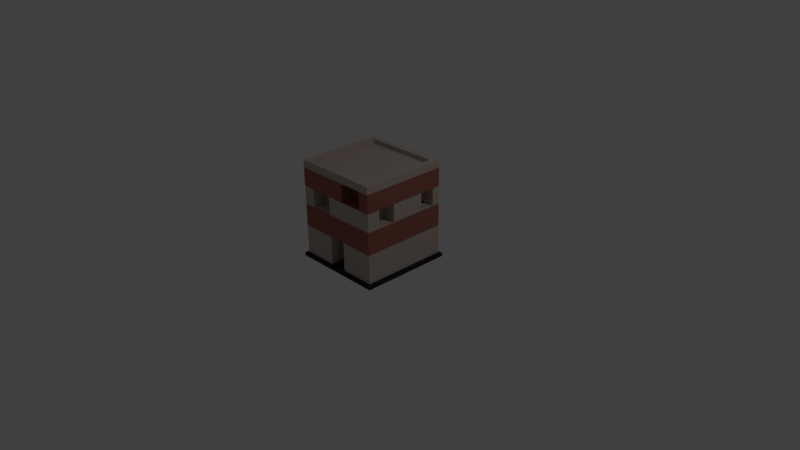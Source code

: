 # Source: House1.blend  (saved by Blender 2.77.0; exported with 4.5.12 LTS)
import bpy
from mathutils import Matrix  # noqa: F401  (used for matrix-valued properties, if any)

bpy.ops.wm.read_factory_settings(use_empty=True)
scene = bpy.context.scene
scene.name = 'Scene'

# ---- collections
col_collection_1 = bpy.data.collections.new('Collection 1'); scene.collection.children.link(col_collection_1)

# ---- materials (node trees are filled in below, after node groups)
mat_concrete = bpy.data.materials.new('Concrete')
mat_concrete.alpha_threshold = 0.0
mat_concrete.diffuse_color = (0.5382, 0.4481, 0.3934, 1.0)
mat_concrete.roughness = 0.5
mat_concrete.line_color = (0.0, 0.0, 0.0, 1.0)
mat_stonebase = bpy.data.materials.new('StoneBase')
mat_stonebase.alpha_threshold = 0.0
mat_stonebase.diffuse_color = (0.07227, 0.05448, 0.1144, 1.0)
mat_stonebase.roughness = 0.5
mat_concrete2 = bpy.data.materials.new('Concrete2')
mat_concrete2.alpha_threshold = 0.0
mat_concrete2.diffuse_color = (0.3564, 0.1274, 0.09531, 1.0)
mat_concrete2.roughness = 0.5

# ---- material node trees
mat_stonebase.use_nodes = True; mat_stonebase.node_tree.nodes.clear()
_N = mat_stonebase.node_tree.nodes; _L = mat_stonebase.node_tree.links
n0 = _N.new('ShaderNodeOutputMaterial'); n0.name = 'Material Output'; n0.location = (300, 300)
n1 = _N.new('ShaderNodeBsdfDiffuse'); n1.name = 'Diffuse BSDF'; n1.location = (10, 300)
n1.inputs[0].default_value = (0.02531, 0.02203, 0.03741, 1.0)
_L.new(n1.outputs[0], n0.inputs[0])
n0.is_active_output = True
mat_concrete2.use_nodes = True; mat_concrete2.node_tree.nodes.clear()
_N = mat_concrete2.node_tree.nodes; _L = mat_concrete2.node_tree.links
n0 = _N.new('ShaderNodeOutputMaterial'); n0.name = 'Material Output'; n0.location = (300, 300)
n1 = _N.new('ShaderNodeBsdfDiffuse'); n1.name = 'Diffuse BSDF'; n1.location = (10, 300)
n1.inputs[0].default_value = (0.3588, 0.1262, 0.09566, 1.0)
_L.new(n1.outputs[0], n0.inputs[0])
n0.is_active_output = True

# ---- world
world_world = bpy.data.worlds.new('World'); scene.world = world_world
world_world.color = (0.05088, 0.05088, 0.05088)
world_world.use_sun_shadow = False
world_world.sun_shadow_jitter_overblur = 0.0
world_world.cycles.sampling_method = 'MANUAL'

# ---- cameras
cam_camera = bpy.data.cameras.new('Camera')
cam_camera.clip_end = 100.0
cam_camera.lens = 35.0
cam_camera.sensor_width = 32.0
cam_camera.sensor_height = 18.0
cam_camera.ortho_scale = 7.314
cam_camera.dof.focus_distance = 0.0

# ---- lights
light_lamp = bpy.data.lights.new('Lamp', 'POINT')
light_lamp.transmission_factor = 0.0
light_lamp.cutoff_distance = 30.0
light_lamp.energy = 100.0
light_lamp.shadow_buffer_clip_start = 1.001
light_lamp.shadow_soft_size = 0.1
light_lamp.shadow_maximum_resolution = 0.006
light_lamp.use_absolute_resolution = True

# ---- meshes
me_cube = bpy.data.meshes.new('Cube')
me_cube.from_pydata([(0.5857, 0.5857, 0.03414), (0.5857, -0.5857, 0.03414), (-0.5857, -0.5857, 0.03414), (-0.5857, 0.5857, 0.03414), (0.5035, 0.5035, 1.247), (0.5035, -0.5035, 1.247), (-0.5035, -0.5035, 1.247), (-0.5035, 0.5035, 1.247), (0.5857, 0.5857, 0.4164), (0.5857, -0.5857, 0.4164), (-0.5857, -0.5857, 0.4164), (-0.5857, 0.5857, 0.4164), (0.5857, 0.5857, 0.7199), (0.5857, -0.5857, 0.7199), (-0.5857, -0.5857, 0.7199), (-0.5857, 0.5857, 0.7199), (0.5857, 0.5857, 0.9578), (0.5857, -0.5857, 0.9578), (-0.5857, -0.5857, 0.9578), (-0.5857, 0.5857, 0.9578), (0.5857, 0.5857, 1.206), (0.5857, -0.5857, 1.206), (-0.5857, 0.5857, 1.206), (-0.5857, -0.5857, 1.206), (0.5857, 0.5857, 1.306), (0.5857, -0.5857, 1.306), (-0.5857, 0.5857, 1.306), (-0.5857, -0.5857, 1.306), (0.5035, 0.5035, 1.306), (0.5035, -0.5035, 1.306), (-0.5035, 0.5035, 1.306), (-0.5035, -0.5035, 1.306), (0.118, 0.5857, 0.03414), (-0.118, 0.5857, 0.03414), (0.118, -0.5857, 0.03414), (-0.118, -0.5857, 0.03414), (0.118, 0.5857, 1.206), (-0.118, 0.5857, 1.206), (0.118, -0.5857, 1.206), (-0.118, -0.5857, 1.206), (0.118, 0.5857, 0.4164), (-0.118, 0.5857, 0.4164), (0.118, -0.5857, 0.4164), (-0.118, -0.5857, 0.4164), (0.118, 0.5857, 0.7199), (-0.118, 0.5857, 0.7199), (0.118, -0.5857, 0.7199), (-0.118, -0.5857, 0.7199), (0.118, 0.5857, 0.9578), (-0.118, 0.5857, 0.9578), (0.118, -0.5857, 0.9578), (-0.118, -0.5857, 0.9578), (0.1014, 0.5035, 1.247), (-0.1014, 0.5035, 1.247), (0.1014, -0.5035, 1.247), (-0.1014, -0.5035, 1.247), (0.118, 0.5857, 1.306), (-0.118, 0.5857, 1.306), (0.118, -0.5857, 1.306), (-0.118, -0.5857, 1.306), (0.1014, 0.5035, 1.306), (-0.1014, 0.5035, 1.306), (0.1014, -0.5035, 1.306), (-0.1014, -0.5035, 1.306), (0.6237, 0.6237, 0.02154), (0.6237, -0.6237, 0.02154), (-0.1256, 0.6237, 0.02154), (-0.6237, 0.6237, 0.02154), (-0.1256, -0.6237, 0.02154), (-0.6237, -0.6237, 0.02154), (0.1256, 0.6237, 0.02154), (0.1256, -0.6237, 0.02154), (0.6237, 0.6237, -0.02031), (0.6237, -0.6237, -0.02031), (-0.1256, 0.6237, -0.02031), (-0.6237, 0.6237, -0.02031), (-0.1256, -0.6237, -0.02031), (-0.6237, -0.6237, -0.02031), (0.1256, 0.6237, -0.02031), (0.1256, -0.6237, -0.02031), (0.118, -0.1222, 0.03414), (-0.118, -0.1222, 0.03414), (0.118, -0.1222, 0.4164), (-0.118, -0.1222, 0.4164), (0.5857, -0.4094, 0.03414), (-0.5857, -0.4094, 0.03414), (0.5857, -0.4094, 1.206), (-0.5857, -0.4094, 1.206), (-0.5857, -0.4094, 0.4164), (0.5857, -0.4094, 0.4164), (-0.5857, -0.4094, 0.7199), (0.5857, -0.4094, 0.7199), (-0.5857, -0.4094, 0.9578), (0.5857, -0.4094, 0.9578), (0.5035, -0.3519, 1.247), (-0.5035, -0.3519, 1.247), (0.5857, -0.4094, 1.306), (-0.5857, -0.4094, 1.306), (0.5035, -0.3519, 1.306), (-0.5035, -0.3519, 1.306), (0.1014, -0.3519, 1.247), (-0.1014, -0.3519, 1.247), (0.6237, -0.4359, 0.02154), (-0.6237, -0.4359, 0.02154), (0.6237, -0.4359, -0.02031), (-0.6237, -0.4359, -0.02031), (0.1256, -0.4359, -0.02031), (-0.1256, -0.4359, -0.02031), (-0.5857, -0.172, 0.03414), (-0.5857, -0.172, 1.206), (-0.5857, -0.172, 0.4164), (-0.5857, -0.172, 0.7199), (-0.5857, -0.172, 0.9578), (-0.5035, -0.1479, 1.247), (-0.5857, -0.172, 1.306), (-0.5035, -0.1479, 1.306), (-0.6237, -0.1832, 0.02154), (-0.6237, -0.1832, -0.02031), (0.1256, -0.1832, -0.02031), (-0.1256, -0.1832, -0.02031), (0.5857, -0.172, 0.03414), (0.5857, -0.172, 1.206), (0.5857, -0.172, 0.4164), (0.5857, -0.172, 0.7199), (0.5857, -0.172, 0.9578), (0.5035, -0.1479, 1.247), (0.5857, -0.172, 1.306), (0.5035, -0.1479, 1.306), (0.1014, -0.1479, 1.247), (-0.1014, -0.1479, 1.247), (0.6237, -0.1832, 0.02154), (0.6237, -0.1832, -0.02031), (-0.5857, 0.4817, 0.03414), (-0.5857, 0.4817, 1.206), (-0.5857, 0.4817, 0.4164), (-0.5857, 0.4817, 0.7199), (-0.5857, 0.4817, 0.9578), (-0.5035, 0.4141, 1.247), (-0.5857, 0.4817, 1.306), (-0.5035, 0.4141, 1.306), (-0.6237, 0.5129, 0.02154), (-0.6237, 0.5129, -0.02031), (0.1256, 0.5129, -0.02031), (-0.1256, 0.5129, -0.02031), (0.5857, 0.4817, 0.03414), (0.5857, 0.4817, 1.206), (0.5857, 0.4817, 0.4164), (0.5857, 0.4817, 0.7199), (0.5857, 0.4817, 0.9578), (0.5035, 0.4141, 1.247), (0.5857, 0.4817, 1.306), (0.5035, 0.4141, 1.306), (0.1014, 0.4141, 1.247), (-0.1014, 0.4141, 1.247), (0.6237, 0.5129, 0.02154), (0.6237, 0.5129, -0.02031), (0.5857, 0.2833, 0.03414), (0.5857, 0.2833, 1.206), (0.5857, 0.2833, 0.4164), (0.5857, 0.2833, 0.7199), (0.5857, 0.2833, 0.9578), (0.5035, 0.2435, 1.247), (0.5857, 0.2833, 1.306), (0.5035, 0.2435, 1.306), (0.1014, 0.2435, 1.247), (-0.1014, 0.2435, 1.247), (0.6237, 0.3016, 0.02154), (0.6237, 0.3016, -0.02031), (-0.5857, 0.2833, 0.03414), (-0.5857, 0.2833, 1.206), (-0.5857, 0.2833, 0.4164), (-0.5857, 0.2833, 0.7199), (-0.5857, 0.2833, 0.9578), (-0.5035, 0.2435, 1.247), (-0.5857, 0.2833, 1.306), (-0.5035, 0.2435, 1.306), (-0.6237, 0.3016, 0.02154), (-0.6237, 0.3016, -0.02031), (0.1256, 0.3016, -0.02031), (-0.1256, 0.3016, -0.02031), (0.3973, -0.172, 0.7199), (0.3973, -0.4094, 0.7199), (0.3973, -0.172, 0.9578), (0.3973, -0.4094, 0.9578), (0.3973, 0.4817, 0.9578), (0.3973, 0.4817, 0.7199), (0.3973, 0.2833, 0.7199), (0.3973, 0.2833, 0.9578), (-0.4583, -0.4094, 0.7199), (-0.4583, -0.4094, 0.4164), (-0.4583, -0.4094, 1.206), (-0.4583, -0.4094, 0.9578), (-0.4583, -0.172, 1.206), (-0.4583, -0.172, 0.4164), (-0.4583, -0.172, 0.7199), (-0.4583, -0.172, 0.9578), (-0.4583, 0.2833, 0.7199), (-0.4583, 0.4817, 0.7199), (-0.4583, 0.2833, 0.9578), (-0.4583, 0.4817, 0.9578), (0.4373, 0.5857, 0.03414), (0.4373, -0.5857, 0.03414), (0.4373, 0.5857, 1.206), (0.4373, -0.5857, 1.206), (0.4373, 0.5857, 0.4164), (0.4373, -0.5857, 0.4164), (0.4373, 0.5857, 0.7199), (0.4373, -0.5857, 0.7199), (0.4373, 0.5857, 0.9578), (0.4373, -0.5857, 0.9578), (0.3759, 0.5035, 1.247), (0.3759, -0.5035, 1.247), (0.4373, 0.5857, 1.306), (0.4373, -0.5857, 1.306), (0.3759, 0.5035, 1.306), (0.3759, -0.5035, 1.306), (0.4656, 0.6237, 0.02154), (0.4656, -0.6237, 0.02154), (0.4656, 0.6237, -0.02031), (0.4656, -0.6237, -0.02031), (0.4656, -0.4359, -0.02031), (0.3759, -0.3519, 1.247), (0.3759, -0.1479, 1.247), (0.4656, -0.1832, -0.02031), (0.4656, 0.5129, -0.02031), (0.3759, 0.4141, 1.247), (0.4656, 0.3016, -0.02031), (0.3759, 0.2435, 1.247), (-0.4257, 0.5857, 0.03414), (-0.4257, -0.5857, 0.03414), (-0.4257, 0.5857, 1.206), (-0.4257, -0.5857, 1.206), (-0.4257, 0.5857, 0.4164), (-0.4257, -0.5857, 0.4164), (-0.4257, 0.5857, 0.7199), (-0.4257, -0.5857, 0.7199), (-0.4257, 0.5857, 0.9578), (-0.4257, -0.5857, 0.9578), (-0.3659, 0.5035, 1.247), (-0.3659, -0.5035, 1.247), (-0.4257, 0.5857, 1.306), (-0.4257, -0.5857, 1.306), (-0.3659, 0.5035, 1.306), (-0.3659, -0.5035, 1.306), (-0.4533, 0.6237, 0.02154), (-0.4533, -0.6237, 0.02154), (-0.4533, 0.6237, -0.02031), (-0.4533, -0.6237, -0.02031), (-0.4533, -0.4359, -0.02031), (-0.3659, -0.3519, 1.247), (-0.3659, -0.1479, 1.247), (-0.4533, -0.1832, -0.02031), (-0.4533, 0.5129, -0.02031), (-0.3659, 0.4141, 1.247), (-0.4533, 0.3016, -0.02031), (-0.3659, 0.2435, 1.247), (0.118, 0.4, 1.206), (-0.118, 0.4, 1.206), (0.4373, 0.4, 0.4164), (0.118, 0.4, 0.4164), (0.4373, 0.4, 0.7199), (0.118, 0.4, 0.7199), (0.118, 0.4, 0.9578), (-0.118, 0.4, 0.9578), (-0.118, 0.4, 0.4164), (-0.118, 0.4, 0.7199), (-0.4257, 0.4, 0.4164), (-0.4257, 0.4, 0.7199), (0.4373, -0.3989, 1.206), (0.118, -0.3989, 1.206), (0.4373, -0.3989, 0.9578), (0.118, -0.3989, 0.9578), (-0.118, -0.3989, 0.9578), (-0.118, -0.3989, 0.7199), (-0.4257, -0.3989, 0.7199), (-0.4257, -0.3989, 0.9578)], [], [(132, 3, 67, 140), (249, 95, 6, 239), (93, 86, 21, 17), (237, 231, 23, 18), (136, 133, 22, 19), (232, 228, 3, 11), (234, 232, 11, 15), (132, 134, 11, 3), (229, 233, 10, 2), (84, 89, 9, 1), (236, 234, 15, 19), (134, 135, 15, 11), (233, 235, 14, 10), (89, 91, 13, 9), (230, 236, 19, 22), (135, 136, 19, 15), (235, 237, 18, 14), (91, 93, 17, 13), (203, 21, 25, 213), (94, 5, 29, 98), (239, 6, 31, 243), (230, 22, 26, 240), (98, 29, 25, 96), (214, 28, 24, 212), (243, 31, 27, 241), (139, 30, 26, 138), (145, 20, 24, 150), (137, 7, 30, 139), (210, 4, 28, 214), (87, 23, 27, 97), (238, 53, 61, 242), (53, 52, 60, 61), (215, 62, 58, 213), (62, 63, 59, 58), (242, 61, 57, 240), (61, 60, 56, 57), (202, 36, 56, 212), (36, 37, 57, 56), (211, 54, 62, 215), (54, 55, 63, 62), (231, 39, 59, 241), (39, 38, 58, 59), (207, 209, 50, 46), (46, 50, 51, 47), (202, 208, 48, 36), (40, 44, 261, 259), (205, 207, 46, 42), (42, 46, 47, 43), (208, 206, 44, 48), (48, 44, 45, 49), (201, 205, 42, 34), (42, 43, 83, 82), (49, 37, 257, 263), (44, 40, 41, 45), (204, 200, 32, 40), (40, 32, 33, 41), (38, 50, 271, 269), (50, 38, 39, 51), (221, 100, 54, 211), (100, 101, 55, 54), (200, 0, 64, 216), (201, 34, 71, 217), (245, 69, 77, 247), (216, 64, 72, 218), (217, 71, 79, 219), (229, 2, 69, 245), (228, 33, 66, 244), (34, 35, 68, 71), (33, 32, 70, 66), (84, 1, 65, 102), (248, 247, 77, 105), (220, 219, 79, 106), (106, 79, 76, 107), (102, 65, 73, 104), (71, 68, 76, 79), (66, 70, 78, 74), (140, 67, 75, 141), (244, 66, 74, 246), (80, 82, 83, 81), (43, 35, 81, 83), (35, 34, 80, 81), (34, 42, 82, 80), (69, 103, 105, 77), (130, 102, 104, 131), (118, 106, 107, 119), (223, 220, 106, 118), (251, 248, 105, 117), (120, 84, 102, 130), (128, 129, 101, 100), (222, 128, 100, 221), (109, 87, 97, 114), (6, 95, 99, 31), (21, 86, 96, 25), (31, 99, 97, 27), (127, 98, 96, 126), (125, 94, 98, 127), (124, 93, 183, 182), (14, 18, 92, 90), (122, 123, 91, 89), (10, 14, 90, 88), (120, 122, 89, 84), (2, 10, 88, 85), (18, 23, 87, 92), (124, 121, 86, 93), (250, 113, 95, 249), (2, 85, 103, 69), (255, 173, 113, 250), (160, 157, 121, 124), (156, 158, 122, 120), (158, 159, 123, 122), (159, 160, 124, 123), (161, 125, 127, 163), (163, 127, 126, 162), (169, 109, 114, 174), (227, 164, 128, 222), (164, 165, 129, 128), (156, 120, 130, 166), (254, 251, 117, 177), (226, 223, 118, 178), (178, 118, 119, 179), (166, 130, 131, 167), (103, 116, 117, 105), (95, 113, 115, 99), (86, 121, 126, 96), (99, 115, 114, 97), (90, 92, 112, 111), (135, 171, 196, 197), (85, 88, 110, 108), (88, 90, 188, 189), (85, 108, 116, 103), (64, 154, 155, 72), (78, 142, 143, 74), (218, 224, 142, 78), (246, 252, 141, 75), (0, 144, 154, 64), (52, 53, 153, 152), (210, 52, 152, 225), (22, 133, 138, 26), (28, 151, 150, 24), (4, 149, 151, 28), (12, 16, 148, 147), (8, 12, 147, 146), (0, 8, 146, 144), (16, 20, 145, 148), (238, 7, 137, 253), (176, 140, 141, 177), (173, 137, 139, 175), (157, 145, 150, 162), (175, 139, 138, 174), (111, 110, 193, 194), (170, 171, 135, 134), (168, 170, 134, 132), (172, 169, 133, 136), (168, 132, 140, 176), (108, 168, 176, 116), (112, 109, 169, 172), (108, 110, 170, 168), (110, 111, 171, 170), (111, 112, 172, 171), (115, 175, 174, 114), (121, 157, 162, 126), (113, 173, 175, 115), (116, 176, 177, 117), (154, 166, 167, 155), (142, 178, 179, 143), (224, 226, 178, 142), (252, 254, 177, 141), (144, 156, 166, 154), (152, 153, 165, 164), (225, 152, 164, 227), (133, 169, 174, 138), (151, 163, 162, 150), (149, 161, 163, 151), (147, 148, 184, 185), (146, 147, 159, 158), (144, 146, 158, 156), (148, 145, 157, 160), (253, 137, 173, 255), (180, 182, 183, 181), (185, 184, 187, 186), (91, 123, 180, 181), (148, 160, 187, 184), (93, 91, 181, 183), (123, 124, 182, 180), (159, 147, 185, 186), (160, 159, 186, 187), (189, 188, 194, 193), (191, 190, 192, 195), (196, 198, 199, 197), (112, 92, 191, 195), (172, 136, 199, 198), (87, 109, 192, 190), (171, 172, 198, 196), (109, 112, 195, 192), (110, 88, 189, 193), (136, 135, 197, 199), (92, 87, 190, 191), (90, 111, 194, 188), (149, 225, 227, 161), (155, 167, 226, 224), (4, 210, 225, 149), (72, 155, 224, 218), (167, 131, 223, 226), (161, 227, 222, 125), (125, 222, 221, 94), (131, 104, 220, 223), (104, 73, 219, 220), (65, 217, 219, 73), (70, 216, 218, 78), (1, 201, 217, 65), (32, 200, 216, 70), (94, 221, 211, 5), (17, 21, 203, 209), (8, 0, 200, 204), (12, 8, 204, 206), (1, 9, 205, 201), (16, 12, 206, 208), (9, 13, 207, 205), (20, 16, 208, 202), (13, 17, 209, 207), (5, 211, 215, 29), (20, 202, 212, 24), (29, 215, 213, 25), (52, 210, 214, 60), (60, 214, 212, 56), (38, 203, 213, 58), (153, 253, 255, 165), (143, 179, 254, 252), (53, 238, 253, 153), (74, 143, 252, 246), (179, 119, 251, 254), (165, 255, 250, 129), (129, 250, 249, 101), (119, 107, 248, 251), (67, 244, 246, 75), (107, 76, 247, 248), (3, 228, 244, 67), (35, 229, 245, 68), (68, 245, 247, 76), (23, 231, 241, 27), (30, 242, 240, 26), (7, 238, 242, 30), (63, 243, 241, 59), (37, 230, 240, 57), (55, 239, 243, 63), (235, 47, 273, 274), (37, 49, 236, 230), (43, 47, 235, 233), (49, 45, 234, 236), (35, 43, 233, 229), (206, 204, 258, 260), (41, 33, 228, 232), (51, 39, 231, 237), (101, 249, 239, 55), (256, 262, 263, 257), (260, 258, 259, 261), (265, 264, 266, 267), (48, 49, 263, 262), (234, 45, 265, 267), (45, 41, 264, 265), (204, 40, 259, 258), (41, 232, 266, 264), (37, 36, 256, 257), (36, 48, 262, 256), (44, 206, 260, 261), (232, 234, 267, 266), (270, 268, 269, 271), (273, 272, 275, 274), (47, 51, 272, 273), (237, 235, 274, 275), (203, 38, 269, 268), (209, 203, 268, 270), (50, 209, 270, 271), (51, 237, 275, 272)])
me_cube.polygons.foreach_set('material_index', [1, 0, 2, 2, 2, 0, 2, 0, 0, 0, 0, 2, 2, 2, 2, 0, 0, 0, 0, 0, 0, 0, 0, 0, 0, 0, 0, 0, 0, 0, 0, 0, 0, 0, 0, 0, 0, 0, 0, 0, 0, 0, 0, 0, 2, 2, 2, 2, 0, 0, 0, 0, 2, 2, 0, 0, 2, 2, 0, 0, 1, 1, 1, 1, 1, 1, 1, 1, 1, 1, 1, 1, 1, 1, 1, 1, 1, 1, 0, 0, 1, 0, 1, 1, 1, 1, 1, 1, 0, 0, 0, 0, 0, 0, 0, 0, 0, 0, 2, 2, 0, 0, 2, 2, 0, 1, 0, 2, 0, 2, 0, 0, 0, 0, 0, 0, 1, 1, 1, 1, 1, 1, 0, 0, 0, 0, 0, 0, 2, 1, 1, 1, 1, 1, 1, 0, 0, 0, 0, 0, 0, 2, 0, 2, 0, 1, 0, 0, 0, 2, 2, 0, 2, 1, 1, 2, 0, 2, 0, 0, 0, 0, 1, 1, 1, 1, 1, 1, 0, 0, 0, 0, 0, 0, 2, 0, 2, 0, 0, 0, 0, 0, 0, 0, 0, 0, 2, 2, 0, 2, 0, 2, 0, 2, 2, 0, 2, 2, 0, 1, 0, 1, 1, 0, 0, 1, 1, 1, 1, 1, 1, 0, 2, 0, 2, 0, 0, 2, 2, 0, 0, 0, 0, 0, 0, 0, 0, 1, 0, 1, 1, 0, 0, 1, 1, 1, 1, 1, 1, 0, 0, 0, 0, 0, 0, 0, 2, 2, 0, 0, 2, 0, 2, 0, 2, 2, 2, 2, 2, 2, 2, 2, 2, 2, 2, 2, 2, 0, 0, 0, 2, 2, 2, 0])
me_cube.materials.append(mat_concrete)
me_cube.materials.append(mat_stonebase)
me_cube.materials.append(mat_concrete2)
me_cube.use_remesh_preserve_volume = False
me_cube.use_remesh_preserve_attributes = False
me_cube.use_mirror_vertex_groups = False
me_cube.update()

# ---- objects
ob_cube = bpy.data.objects.new('Cube', me_cube)
ob_lamp = bpy.data.objects.new('Lamp', light_lamp)
ob_camera = bpy.data.objects.new('Camera', cam_camera)

# ---- transforms, parenting, visibility, modifiers, constraints
ob_cube.location = (0.0, 0.0, 0.0)
ob_cube.lock_rotations_4d = False
ob_cube.empty_display_type = 'ARROWS'
ob_cube.lineart.crease_threshold = 0.0
ob_lamp.location = (4.076, 1.005, 5.904)
ob_lamp.rotation_euler = (0.6503, 0.05522, 1.866)
ob_lamp.lock_rotations_4d = False
ob_lamp.empty_display_type = 'ARROWS'
ob_lamp.color = (0.0, 0.0, 0.0, 0.0)
ob_lamp.lineart.crease_threshold = 0.0
ob_camera.location = (7.481, -6.508, 5.344)
ob_camera.rotation_euler = (1.109, 0.01082, 0.8149)
ob_camera.lock_rotations_4d = False
ob_camera.empty_display_type = 'ARROWS'
ob_camera.color = (0.0, 0.0, 0.0, 0.0)
ob_camera.display_type = 'WIRE'
ob_camera.lineart.crease_threshold = 0.0

# ---- collection membership
col_collection_1.objects.link(ob_cube)
col_collection_1.objects.link(ob_lamp)
col_collection_1.objects.link(ob_camera)

# ---- scene / render settings (as saved in the file)
scene.camera = ob_camera
scene.frame_start = 1; scene.frame_end = 250; scene.frame_set(1)
scene.render.engine = 'CYCLES'
scene.render.resolution_percentage = 50
scene.render.dither_intensity = 0.0
scene.cycles.use_denoising = False
scene.cycles.samples = 128
scene.cycles.sampling_pattern = 'TABULATED_SOBOL'
scene.cycles.light_sampling_threshold = 0.0
scene.cycles.use_adaptive_sampling = False
scene.cycles.use_light_tree = False
scene.cycles.blur_glossy = 0.0
scene.cycles.sample_clamp_indirect = 0.0
scene.view_settings.view_transform = 'Standard'
bpy.context.view_layer.update()
